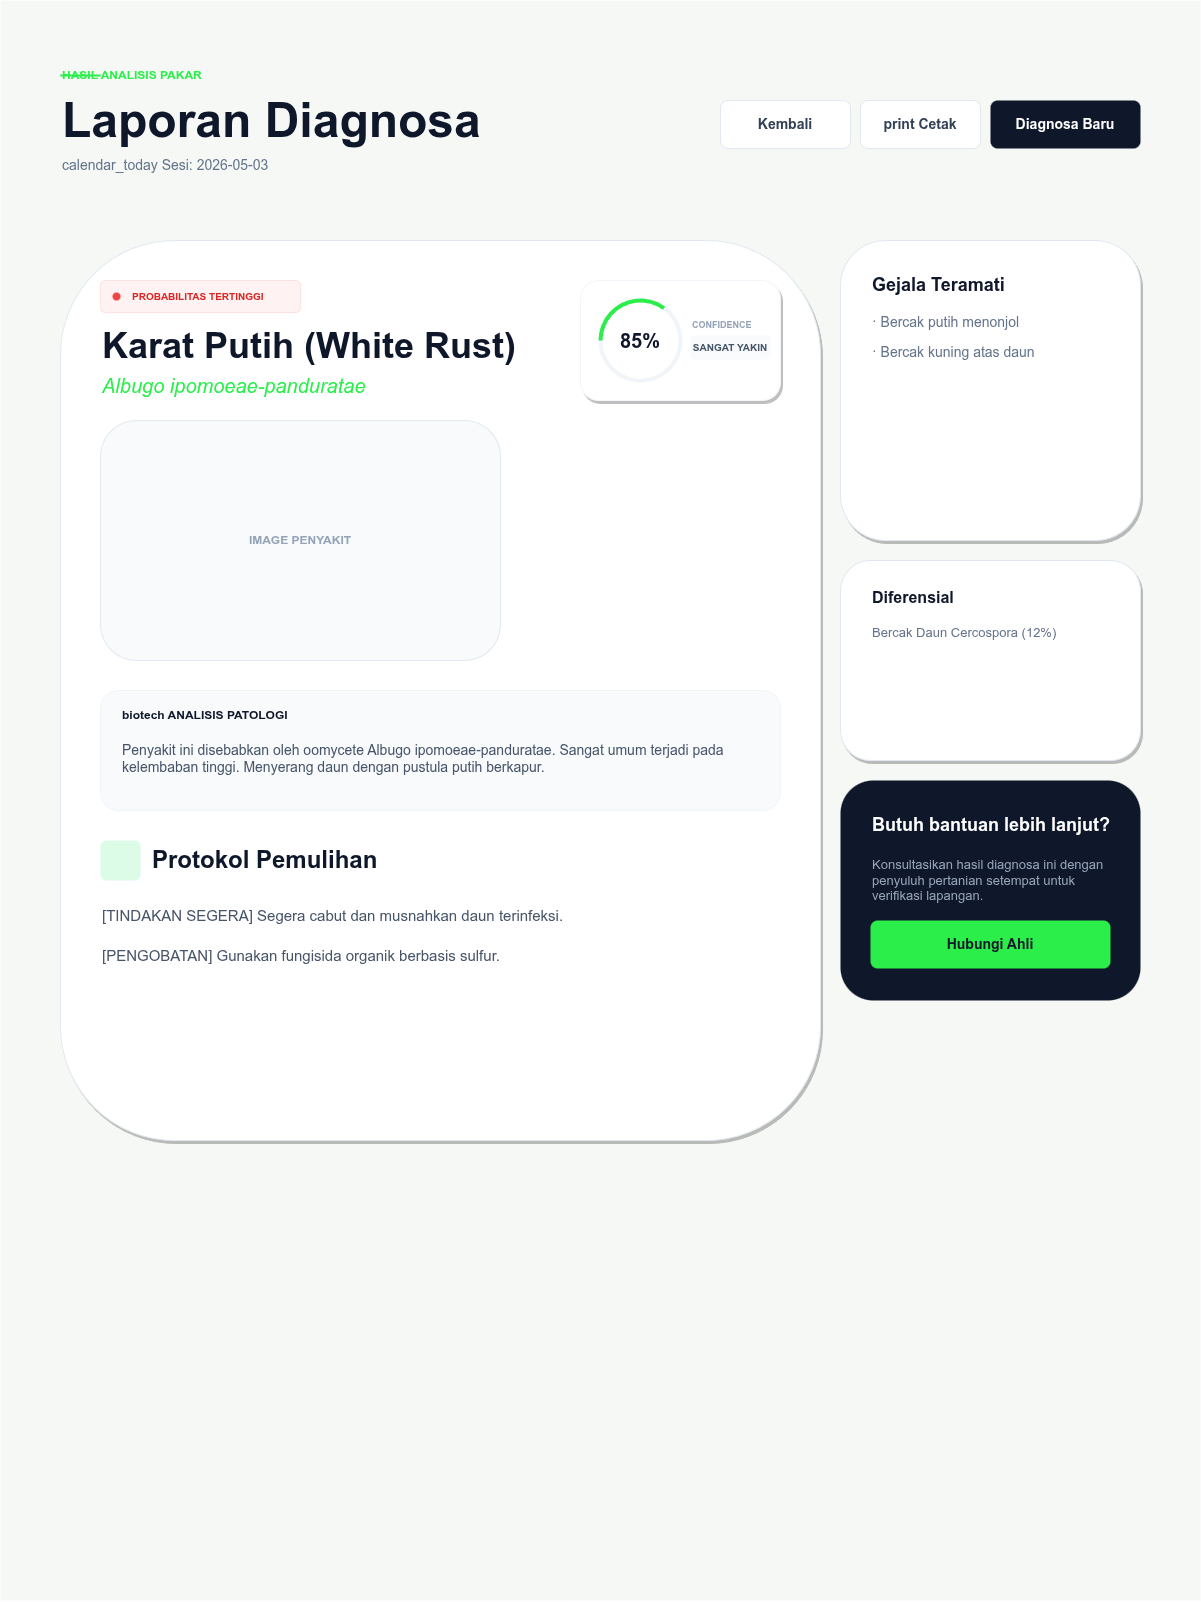

The diagram above was exported from draw.io. Its source (the exported page's mxGraphModel, read from the mxfile embedded in the PNG):
<mxGraphModel dx="858" dy="975" grid="1" gridSize="10" guides="1" tooltips="1" connect="1" arrows="1" fold="1" page="1" pageScale="1" pageWidth="1200" pageHeight="1600" math="0" shadow="0">
  <root>
    <mxCell id="0" />
    <mxCell id="1" parent="0" />
    <mxCell id="bg" value="" style="rounded=0;whiteSpace=wrap;html=1;fillColor=#f6f8f6;strokeColor=none;" parent="1" vertex="1">
      <mxGeometry width="1200" height="1600" as="geometry" />
    </mxCell>
    <mxCell id="h_indicator" value="HASIL ANALISIS PAKAR" style="text;html=1;strokeColor=none;fillColor=none;align=left;verticalAlign=middle;whiteSpace=wrap;rounded=0;fontColor=#2bee4b;fontSize=12;fontStyle=1;letterSpacing=0.2em;" parent="1" vertex="1">
      <mxGeometry x="60" y="60" width="300" height="30" as="geometry" />
    </mxCell>
    <mxCell id="h_line" value="" style="rounded=1;whiteSpace=wrap;html=1;fillColor=#2bee4b;strokeColor=none;" parent="1" vertex="1">
      <mxGeometry x="60" y="74" width="40" height="2" as="geometry" />
    </mxCell>
    <mxCell id="h_title" value="Laporan Diagnosa" style="text;html=1;strokeColor=none;fillColor=none;align=left;verticalAlign=middle;whiteSpace=wrap;rounded=0;fontColor=#0f172a;fontSize=48;fontStyle=1;" parent="1" vertex="1">
      <mxGeometry x="60" y="90" width="600" height="60" as="geometry" />
    </mxCell>
    <mxCell id="h_date" value="calendar_today  Sesi: 2026-05-03" style="text;html=1;strokeColor=none;fillColor=none;align=left;verticalAlign=middle;whiteSpace=wrap;rounded=0;fontColor=#64748b;fontSize=14;" parent="1" vertex="1">
      <mxGeometry x="60" y="150" width="300" height="30" as="geometry" />
    </mxCell>
    <mxCell id="btn_back" value="Kembali" style="rounded=1;whiteSpace=wrap;html=1;fillColor=#FFFFFF;strokeColor=#e2e8f0;fontColor=#334155;fontStyle=1;fontSize=14;" parent="1" vertex="1">
      <mxGeometry x="720" y="100" width="130" height="48" as="geometry" />
    </mxCell>
    <mxCell id="btn_print" value="print  Cetak" style="rounded=1;whiteSpace=wrap;html=1;fillColor=#FFFFFF;strokeColor=#e2e8f0;fontColor=#334155;fontStyle=1;fontSize=14;" parent="1" vertex="1">
      <mxGeometry x="860" y="100" width="120" height="48" as="geometry" />
    </mxCell>
    <mxCell id="btn_new" value="Diagnosa Baru" style="rounded=1;whiteSpace=wrap;html=1;fillColor=#0f172a;strokeColor=none;fontColor=#FFFFFF;fontStyle=1;fontSize=14;" parent="1" vertex="1">
      <mxGeometry x="990" y="100" width="150" height="48" as="geometry" />
    </mxCell>
    <mxCell id="main_card" value="" style="rounded=1;whiteSpace=wrap;html=1;fillColor=#FFFFFF;strokeColor=#e2e8f0;shadow=1;" parent="1" vertex="1">
      <mxGeometry x="60" y="240" width="760" height="900" as="geometry" />
    </mxCell>
    <mxCell id="prob_bg" value="" style="rounded=1;whiteSpace=wrap;html=1;fillColor=#fef2f2;strokeColor=#fee2e2;" parent="1" vertex="1">
      <mxGeometry x="100" y="280" width="200" height="32" as="geometry" />
    </mxCell>
    <mxCell id="prob_dot" value="" style="ellipse;whiteSpace=wrap;html=1;fillColor=#ef4444;strokeColor=none;" parent="1" vertex="1">
      <mxGeometry x="112" y="292" width="8" height="8" as="geometry" />
    </mxCell>
    <mxCell id="prob_lbl" value="PROBABILITAS TERTINGGI" style="text;html=1;strokeColor=none;fillColor=none;align=left;verticalAlign=middle;whiteSpace=wrap;rounded=0;fontColor=#dc2626;fontSize=10;fontStyle=1;letterSpacing=0.1em;" parent="1" vertex="1">
      <mxGeometry x="130" y="280" width="160" height="32" as="geometry" />
    </mxCell>
    <mxCell id="res_name" value="Karat Putih (White Rust)" style="text;html=1;strokeColor=none;fillColor=none;align=left;verticalAlign=middle;whiteSpace=wrap;rounded=0;fontColor=#0f172a;fontSize=36;fontStyle=1;" parent="1" vertex="1">
      <mxGeometry x="100" y="320" width="500" height="50" as="geometry" />
    </mxCell>
    <mxCell id="res_latin" value="Albugo ipomoeae-panduratae" style="text;html=1;strokeColor=none;fillColor=none;align=left;verticalAlign=middle;whiteSpace=wrap;rounded=0;fontColor=#2bee4b;fontSize=20;fontStyle=1;fontStyle=2;" parent="1" vertex="1">
      <mxGeometry x="100" y="370" width="400" height="30" as="geometry" />
    </mxCell>
    <mxCell id="conf_bg" value="" style="rounded=1;whiteSpace=wrap;html=1;fillColor=#FFFFFF;strokeColor=#f1f5f9;shadow=1;" parent="1" vertex="1">
      <mxGeometry x="580" y="280" width="200" height="120" as="geometry" />
    </mxCell>
    <mxCell id="conf_circle" value="" style="ellipse;whiteSpace=wrap;html=1;fillColor=none;strokeColor=#f1f5f9;strokeWidth=4;" parent="1" vertex="1">
      <mxGeometry x="600" y="300" width="80" height="80" as="geometry" />
    </mxCell>
    <mxCell id="conf_progress" value="" style="verticalLabelPosition=bottom;verticalAlign=top;html=1;shape=mxgraph.basic.arc;startAngle=0.75;endAngle=0.1;fillColor=none;strokeColor=#2bee4b;strokeWidth=4;" parent="1" vertex="1">
      <mxGeometry x="600" y="300" width="80" height="80" as="geometry" />
    </mxCell>
    <mxCell id="conf_val" value="85%" style="text;html=1;strokeColor=none;fillColor=none;align=center;verticalAlign=middle;whiteSpace=wrap;rounded=0;fontColor=#0f172a;fontSize=20;fontStyle=1;" parent="1" vertex="1">
      <mxGeometry x="600" y="300" width="80" height="80" as="geometry" />
    </mxCell>
    <mxCell id="conf_lbl" value="CONFIDENCE" style="text;html=1;strokeColor=none;fillColor=none;align=left;verticalAlign=middle;whiteSpace=wrap;rounded=0;fontColor=#94a3b8;fontSize=9;fontStyle=1;letterSpacing=0.1em;" parent="1" vertex="1">
      <mxGeometry x="690" y="315" width="80" height="20" as="geometry" />
    </mxCell>
    <mxCell id="conf_tag" value="SANGAT YAKIN" style="rounded=1;whiteSpace=wrap;html=1;fillColor=#f8fafc;strokeColor=none;fontColor=#475569;fontSize=10;fontStyle=1;" parent="1" vertex="1">
      <mxGeometry x="690" y="335" width="80" height="24" as="geometry" />
    </mxCell>
    <mxCell id="img_placeholder" value="" style="rounded=1;whiteSpace=wrap;html=1;fillColor=#f8fafc;strokeColor=#e2e8f0;" parent="1" vertex="1">
      <mxGeometry x="100" y="420" width="400" height="240" as="geometry" />
    </mxCell>
    <mxCell id="img_label" value="IMAGE PENYAKIT" style="text;html=1;strokeColor=none;fillColor=none;align=center;verticalAlign=middle;whiteSpace=wrap;rounded=0;fontColor=#94a3b8;fontSize=12;fontStyle=1;" parent="1" vertex="1">
      <mxGeometry x="100" y="420" width="400" height="240" as="geometry" />
    </mxCell>
    <mxCell id="analysis_bg" value="" style="rounded=1;whiteSpace=wrap;html=1;fillColor=#f8fafc;strokeColor=#f1f5f9;" parent="1" vertex="1">
      <mxGeometry x="100" y="690" width="680" height="120" as="geometry" />
    </mxCell>
    <mxCell id="analysis_title" value="biotech  ANALISIS PATOLOGI" style="text;html=1;strokeColor=none;fillColor=none;align=left;verticalAlign=middle;whiteSpace=wrap;rounded=0;fontColor=#0f172a;fontSize=12;fontStyle=1;letterSpacing=0.1em;" parent="1" vertex="1">
      <mxGeometry x="120" y="705" width="200" height="20" as="geometry" />
    </mxCell>
    <mxCell id="analysis_text" value="Penyakit ini disebabkan oleh oomycete Albugo ipomoeae-panduratae. Sangat umum terjadi pada kelembaban tinggi. Menyerang daun dengan pustula putih berkapur." style="text;html=1;strokeColor=none;fillColor=none;align=left;verticalAlign=top;whiteSpace=wrap;rounded=0;fontColor=#475569;fontSize=14;lineHeight=1.5;" parent="1" vertex="1">
      <mxGeometry x="120" y="735" width="640" height="60" as="geometry" />
    </mxCell>
    <mxCell id="protocol_icon_bg" value="" style="rounded=1;whiteSpace=wrap;html=1;fillColor=#dcfce7;strokeColor=none;" parent="1" vertex="1">
      <mxGeometry x="100" y="840" width="40" height="40" as="geometry" />
    </mxCell>
    <mxCell id="protocol_title" value="Protokol Pemulihan" style="text;html=1;strokeColor=none;fillColor=none;align=left;verticalAlign=middle;whiteSpace=wrap;rounded=0;fontColor=#0f172a;fontSize=24;fontStyle=1;" parent="1" vertex="1">
      <mxGeometry x="150" y="840" width="300" height="40" as="geometry" />
    </mxCell>
    <mxCell id="sol_item_1" value="[TINDAKAN SEGERA] Segera cabut dan musnahkan daun terinfeksi." style="text;html=1;strokeColor=none;fillColor=none;align=left;verticalAlign=top;whiteSpace=wrap;rounded=0;fontColor=#475569;fontSize=15;lineHeight=1.5;" parent="1" vertex="1">
      <mxGeometry x="100" y="900" width="680" height="30" as="geometry" />
    </mxCell>
    <mxCell id="sol_item_2" value="[PENGOBATAN] Gunakan fungisida organik berbasis sulfur." style="text;html=1;strokeColor=none;fillColor=none;align=left;verticalAlign=top;whiteSpace=wrap;rounded=0;fontColor=#475569;fontSize=15;lineHeight=1.5;" parent="1" vertex="1">
      <mxGeometry x="100" y="940" width="680" height="30" as="geometry" />
    </mxCell>
    <mxCell id="side_gejala_card" value="" style="rounded=1;whiteSpace=wrap;html=1;fillColor=#FFFFFF;strokeColor=#e2e8f0;shadow=1;" parent="1" vertex="1">
      <mxGeometry x="840" y="240" width="300" height="300" as="geometry" />
    </mxCell>
    <mxCell id="side_gejala_title" value="Gejala Teramati" style="text;html=1;strokeColor=none;fillColor=none;align=left;verticalAlign=middle;whiteSpace=wrap;rounded=0;fontColor=#0f172a;fontSize=18;fontStyle=1;" parent="1" vertex="1">
      <mxGeometry x="870" y="270" width="200" height="30" as="geometry" />
    </mxCell>
    <mxCell id="g_item_1" value="· Bercak putih menonjol" style="text;html=1;strokeColor=none;fillColor=none;align=left;verticalAlign=middle;whiteSpace=wrap;rounded=0;fontColor=#64748b;fontSize=14;" parent="1" vertex="1">
      <mxGeometry x="870" y="310" width="240" height="24" as="geometry" />
    </mxCell>
    <mxCell id="g_item_2" value="· Bercak kuning atas daun" style="text;html=1;strokeColor=none;fillColor=none;align=left;verticalAlign=middle;whiteSpace=wrap;rounded=0;fontColor=#64748b;fontSize=14;" parent="1" vertex="1">
      <mxGeometry x="870" y="340" width="240" height="24" as="geometry" />
    </mxCell>
    <mxCell id="side_alt_card" value="" style="rounded=1;whiteSpace=wrap;html=1;fillColor=#FFFFFF;strokeColor=#e2e8f0;shadow=1;" parent="1" vertex="1">
      <mxGeometry x="840" y="560" width="300" height="200" as="geometry" />
    </mxCell>
    <mxCell id="side_alt_title" value="Diferensial" style="text;html=1;strokeColor=none;fillColor=none;align=left;verticalAlign=middle;whiteSpace=wrap;rounded=0;fontColor=#0f172a;fontSize=16;fontStyle=1;" parent="1" vertex="1">
      <mxGeometry x="870" y="585" width="100" height="24" as="geometry" />
    </mxCell>
    <mxCell id="alt_item_1" value="Bercak Daun Cercospora (12%)" style="text;html=1;strokeColor=none;fillColor=none;align=left;verticalAlign=middle;whiteSpace=wrap;rounded=0;fontColor=#64748b;fontSize=13;" parent="1" vertex="1">
      <mxGeometry x="870" y="620" width="240" height="24" as="geometry" />
    </mxCell>
    <mxCell id="help_bg" value="" style="rounded=1;whiteSpace=wrap;html=1;fillColor=#0f172a;strokeColor=none;" parent="1" vertex="1">
      <mxGeometry x="840" y="780" width="300" height="220" as="geometry" />
    </mxCell>
    <mxCell id="help_title" value="Butuh bantuan lebih lanjut?" style="text;html=1;strokeColor=none;fillColor=none;align=left;verticalAlign=middle;whiteSpace=wrap;rounded=0;fontColor=#FFFFFF;fontSize=18;fontStyle=1;" parent="1" vertex="1">
      <mxGeometry x="870" y="810" width="240" height="30" as="geometry" />
    </mxCell>
    <mxCell id="help_text" value="Konsultasikan hasil diagnosa ini dengan penyuluh pertanian setempat untuk verifikasi lapangan." style="text;html=1;strokeColor=none;fillColor=none;align=left;verticalAlign=top;whiteSpace=wrap;rounded=0;fontColor=#94a3b8;fontSize=13;lineHeight=1.4;" parent="1" vertex="1">
      <mxGeometry x="870" y="850" width="240" height="60" as="geometry" />
    </mxCell>
    <mxCell id="help_btn" value="Hubungi Ahli" style="rounded=1;whiteSpace=wrap;html=1;fillColor=#2bee4b;strokeColor=none;fontColor=#0f172a;fontStyle=1;fontSize=14;" parent="1" vertex="1">
      <mxGeometry x="870" y="920" width="240" height="48" as="geometry" />
    </mxCell>
  </root>
</mxGraphModel>